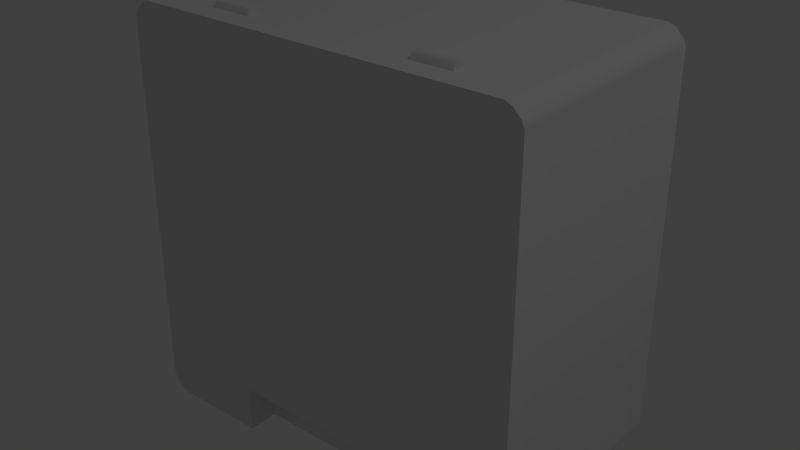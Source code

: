 # Source: Pharmacy_box.blend  (saved by Blender 2.79.0; exported with 4.5.12 LTS)
import bpy
from mathutils import Matrix  # noqa: F401  (used for matrix-valued properties, if any)

bpy.ops.wm.read_factory_settings(use_empty=True)
scene = bpy.context.scene
scene.name = 'Scene'

# ---- collections
col_collection_1 = bpy.data.collections.new('Collection 1'); scene.collection.children.link(col_collection_1)

# ---- node groups
ng_auto_smooth = bpy.data.node_groups.new('Auto Smooth', 'GeometryNodeTree')
_s = ng_auto_smooth.interface.new_socket(name='Geometry', in_out='OUTPUT', socket_type='NodeSocketGeometry')
_s = ng_auto_smooth.interface.new_socket(name='Geometry', in_out='INPUT', socket_type='NodeSocketGeometry')
_s = ng_auto_smooth.interface.new_socket(name='Angle', in_out='INPUT', socket_type='NodeSocketFloat')
_s.subtype = 'ANGLE'
_s.min_value = 0.0
_s.max_value = 3.142
ng_auto_smooth.is_modifier = True
_N = ng_auto_smooth.nodes; _L = ng_auto_smooth.links
n0 = _N.new('NodeGroupOutput'); n0.name = 'Group Output'; n0.location = (480, -100)
n1 = _N.new('NodeGroupInput'); n1.name = 'Group Input'; n1.location = (-420, -300)
n2 = _N.new('NodeGroupInput'); n2.name = 'Group Input.001'; n2.location = (-60, -100)
n3 = _N.new('GeometryNodeSetShadeSmooth'); n3.name = 'Set Shade Smooth'; n3.location = (120, -100)
n3.domain = 'EDGE'
n4 = _N.new('GeometryNodeSetShadeSmooth'); n4.name = 'Set Shade Smooth.001'; n4.location = (300, -100)
n5 = _N.new('GeometryNodeInputMeshEdgeAngle'); n5.name = 'Edge Angle'; n5.location = (-420, -220)
n6 = _N.new('GeometryNodeInputEdgeSmooth'); n6.name = 'Is Edge Smooth'; n6.location = (-60, -160)
n7 = _N.new('GeometryNodeInputShadeSmooth'); n7.name = 'Is Face Smooth'; n7.location = (-240, -340)
n8 = _N.new('FunctionNodeBooleanMath'); n8.name = 'Boolean Math'; n8.location = (-60, -220)
n9 = _N.new('FunctionNodeCompare'); n9.name = 'Compare'; n9.location = (-240, -180)
n9.operation = 'LESS_EQUAL'
_L.new(n5.outputs[0], n9.inputs[0])
_L.new(n4.outputs[0], n0.inputs[0])
_L.new(n1.outputs[1], n9.inputs[1])
_L.new(n9.outputs[0], n8.inputs[0])
_L.new(n7.outputs[0], n8.inputs[1])
_L.new(n2.outputs[0], n3.inputs[0])
_L.new(n6.outputs[0], n3.inputs[1])
_L.new(n3.outputs[0], n4.inputs[0])
_L.new(n8.outputs[0], n3.inputs[2])
n0.is_active_output = True

# ---- world
world_world = bpy.data.worlds.new('World'); scene.world = world_world
world_world.color = (0.05088, 0.05088, 0.05088)
world_world.use_sun_shadow = False
world_world.sun_shadow_jitter_overblur = 0.0
world_world.cycles.sampling_method = 'MANUAL'
world_world.light_settings.distance = 5.0

# ---- lights
light_lamp = bpy.data.lights.new('Lamp', 'POINT')
light_lamp.transmission_factor = 0.0
light_lamp.cutoff_distance = 30.0
light_lamp.energy = 100.0
light_lamp.shadow_buffer_clip_start = 1.001
light_lamp.shadow_soft_size = 0.1
light_lamp.shadow_maximum_resolution = 0.006
light_lamp.use_absolute_resolution = True

# ---- meshes
me_cube = bpy.data.meshes.new('Cube')
me_cube.from_pydata([(-0.1142, -0.125, 1.49e-08), (-0.1184, -0.1232, 1.49e-08), (-0.1232, -0.1184, 1.49e-08), (-0.125, -0.1142, 1.49e-08), (-0.125, 0.1142, 1.49e-08), (-0.1232, 0.1184, 1.49e-08), (-0.1184, 0.1232, 1.49e-08), (-0.1142, 0.125, 1.49e-08), (0.125, -0.1142, 1.49e-08), (0.1232, -0.1184, 1.49e-08), (0.1184, -0.1232, 1.49e-08), (0.1142, -0.125, 1.49e-08), (0.1142, 0.125, 1.49e-08), (0.1184, 0.1232, 1.49e-08), (0.1232, 0.1184, 1.49e-08), (0.125, 0.1142, 1.49e-08), (-0.125, -0.1142, 0.1413), (-0.1232, -0.1184, 0.1413), (-0.1184, -0.1232, 0.1413), (-0.1142, -0.125, 0.1413), (-0.1142, 0.125, 0.1413), (-0.1184, 0.1232, 0.1413), (-0.1232, 0.1184, 0.1413), (-0.125, 0.1142, 0.1413), (0.1142, -0.125, 0.1413), (0.1184, -0.1232, 0.1413), (0.1232, -0.1184, 0.1413), (0.125, -0.1142, 0.1413), (0.125, 0.1142, 0.1413), (0.1232, 0.1184, 0.1413), (0.1184, 0.1232, 0.1413), (0.1142, 0.125, 0.1413), (-0.05604, -0.125, 1.49e-08), (0.05604, -0.125, 1.49e-08), (-0.05604, -0.125, 0.1413), (0.05604, -0.125, 0.1413), (-0.125, -0.1142, 0.123), (-0.125, 0.1142, 0.123), (-0.1232, -0.1184, 0.123), (-0.1184, -0.1232, 0.123), (-0.1142, -0.125, 0.123), (0.1142, -0.125, 0.123), (-0.1142, 0.125, 0.123), (-0.1184, 0.1232, 0.123), (0.1142, 0.125, 0.123), (-0.1232, 0.1184, 0.123), (0.1184, -0.1232, 0.123), (0.1232, -0.1184, 0.123), (0.125, -0.1142, 0.123), (0.125, 0.1142, 0.123), (0.1232, 0.1184, 0.123), (0.1184, 0.1232, 0.123), (0.05604, -0.125, 0.123), (-0.05604, -0.125, 0.123), (-0.05604, -0.09703, 0.1413), (0.05604, -0.09703, 0.1413), (0.05604, -0.09703, 0.123), (-0.05604, -0.09703, 0.123), (0.0, 0.125, 1.49e-08), (0.0, 0.125, 0.1413), (0.0, -0.125, 1.49e-08), (0.0, -0.125, 0.123), (0.0, 0.125, 0.123), (0.0, -0.09703, 0.1413), (0.0, -0.09703, 0.123), (-0.07735, 0.125, 0.1187), (-0.05273, 0.125, 0.1187), (-0.07735, 0.125, 0.1273), (-0.05273, 0.125, 0.1273), (-0.07735, 0.128, 0.126), (-0.05273, 0.128, 0.126), (-0.07735, 0.1293, 0.123), (-0.05273, 0.1293, 0.123), (-0.07735, 0.128, 0.12), (-0.05273, 0.128, 0.12), (0.07735, 0.125, 0.1187), (0.05273, 0.125, 0.1187), (0.07735, 0.125, 0.1273), (0.05273, 0.125, 0.1273), (0.07735, 0.128, 0.126), (0.05273, 0.128, 0.126), (0.07735, 0.1293, 0.123), (0.05273, 0.1293, 0.123), (0.07735, 0.128, 0.12), (0.05273, 0.128, 0.12)], [], [(37, 23, 22, 45), (43, 6, 5, 45), (49, 28, 27, 48), (41, 11, 10, 46), (48, 27, 26, 47), (40, 19, 18, 39), (60, 58, 12, 13, 14, 15, 8, 9, 10, 11, 33), (46, 10, 9, 47), (53, 34, 19, 40), (50, 14, 13, 51), (36, 3, 2, 38), (62, 44, 12, 58), (44, 31, 30, 51), (49, 15, 14, 50), (39, 18, 17, 38), (36, 16, 23, 37), (42, 7, 6, 43), (41, 24, 35, 52), (52, 35, 55, 56), (60, 61, 53, 32), (11, 41, 52, 33), (20, 42, 43, 21), (3, 36, 37, 4), (1, 39, 38, 2), (28, 49, 50, 29), (12, 44, 51, 13), (59, 31, 44, 62), (16, 36, 38, 17), (29, 50, 51, 30), (32, 53, 40, 0), (25, 46, 47, 26), (0, 40, 39, 1), (8, 48, 47, 9), (24, 41, 46, 25), (15, 49, 48, 8), (21, 43, 45, 22), (4, 37, 45, 5), (64, 63, 54, 57), (34, 53, 57, 54), (61, 52, 56, 64), (21, 22, 20), (20, 23, 54), (30, 31, 29), (29, 31, 28), (16, 54, 23), (26, 27, 25), (28, 31, 55), (55, 27, 28), (16, 19, 54), (35, 24, 55), (17, 19, 16), (19, 34, 54), (18, 19, 17), (24, 27, 55), (22, 23, 20), (27, 24, 25), (59, 20, 54, 63), (31, 59, 63, 55), (53, 61, 64, 57), (56, 55, 63, 64), (20, 59, 62, 42), (33, 52, 61, 60), (42, 62, 58, 7), (0, 1, 2, 3, 4, 5, 6, 7, 58, 60, 32), (67, 68, 70, 69), (69, 70, 72, 71), (71, 72, 74, 73), (73, 74, 66, 65), (70, 68, 66, 74, 72), (67, 69, 71, 73, 65), (77, 79, 80, 78), (79, 81, 82, 80), (81, 83, 84, 82), (83, 75, 76, 84), (80, 82, 84, 76, 78), (77, 75, 83, 81, 79)])
me_cube.polygons.foreach_set('use_smooth', [1, 1, 1, 1, 1, 1, 1, 1, 1, 1, 1, 1, 1, 1, 1, 1, 1, 1, 1, 1, 1, 1, 1, 1, 1, 1, 1, 1, 1, 1, 1, 1, 1, 1, 1, 1, 1, 1, 1, 1, 0, 0, 0, 0, 0, 0, 0, 0, 0, 0, 0, 0, 0, 0, 0, 0, 0, 0, 1, 1, 1, 1, 1, 1, 1, 1, 1, 1, 1, 1, 1, 1, 1, 1, 1, 1])
_uv = me_cube.uv_layers.new(name='CarteUV')
_uv.uv.foreach_set('vector', [0.937, 0.9031, 0.9657, 0.9031, 0.9657, 0.9176, 0.937, 0.9176, 0.937, 0.9388, 0.7448, 0.9388, 0.7448, 0.9176, 0.937, 0.9176, 0.937, 0.1896, 0.9657, 0.1896, 0.9657, 0.9031, 0.937, 0.9031, 0.937, 0.9532, 0.7449, 0.9532, 0.7449, 0.9388, 0.937, 0.9388, 0.937, 0.9031, 0.9657, 0.9031, 0.9657, 0.9176, 0.937, 0.9176, 0.937, 0.1395, 0.9657, 0.1395, 0.9657, 0.1539, 0.937, 0.1539, 0.2455, 0.1689, 0.2455, 0.9502, 0.4239, 0.9502, 0.4305, 0.9447, 0.438, 0.9297, 0.4408, 0.9163, 0.4408, 0.2028, 0.438, 0.1895, 0.4305, 0.1745, 0.4239, 0.1689, 0.3331, 0.1689, 0.937, 0.9388, 0.7449, 0.9388, 0.7449, 0.9176, 0.937, 0.9176, 0.6649, 0.3506, 0.6935, 0.3506, 0.6935, 0.1689, 0.6649, 0.1689, 0.937, 0.1751, 0.7448, 0.1751, 0.7448, 0.1539, 0.937, 0.1539, 0.937, 0.1896, 0.7448, 0.1896, 0.7448, 0.1751, 0.937, 0.1751, 0.6649, 0.5934, 0.6649, 0.9502, 0.4727, 0.9502, 0.4727, 0.5934, 0.937, 0.1395, 0.9657, 0.1395, 0.9657, 0.1539, 0.937, 0.1539, 0.937, 0.1896, 0.7448, 0.1896, 0.7448, 0.1751, 0.937, 0.1751, 0.937, 0.1539, 0.9657, 0.1539, 0.9657, 0.1751, 0.937, 0.1751, 0.937, 0.1896, 0.9657, 0.1896, 0.9657, 0.9031, 0.937, 0.9031, 0.937, 0.9532, 0.7448, 0.9532, 0.7448, 0.9388, 0.937, 0.9388, 0.6649, 0.1689, 0.6935, 0.1689, 0.6935, 0.3506, 0.6649, 0.3506, 0.6042, 0.09629, 0.6042, 0.03907, 0.5605, 0.03907, 0.5605, 0.09629, 0.4727, 0.5257, 0.6649, 0.5257, 0.6649, 0.3506, 0.4727, 0.3506, 0.4727, 0.1689, 0.6649, 0.1689, 0.6649, 0.3506, 0.4727, 0.3506, 0.9657, 0.9532, 0.937, 0.9532, 0.937, 0.9388, 0.9657, 0.9388, 0.7448, 0.1896, 0.937, 0.1896, 0.937, 0.9031, 0.7448, 0.9031, 0.7448, 0.1539, 0.937, 0.1539, 0.937, 0.1751, 0.7448, 0.1751, 0.9657, 0.1896, 0.937, 0.1896, 0.937, 0.1751, 0.9657, 0.1751, 0.7448, 0.1395, 0.937, 0.1395, 0.937, 0.1539, 0.7448, 0.1539, 0.6935, 0.5934, 0.6935, 0.9502, 0.6649, 0.9502, 0.6649, 0.5934, 0.9657, 0.1896, 0.937, 0.1896, 0.937, 0.1751, 0.9657, 0.1751, 0.9657, 0.1751, 0.937, 0.1751, 0.937, 0.1539, 0.9657, 0.1539, 0.4727, 0.3506, 0.6649, 0.3506, 0.6649, 0.1689, 0.4727, 0.1689, 0.9657, 0.9388, 0.937, 0.9388, 0.937, 0.9176, 0.9657, 0.9176, 0.7448, 0.1395, 0.937, 0.1395, 0.937, 0.1539, 0.7448, 0.1539, 0.7449, 0.9031, 0.937, 0.9031, 0.937, 0.9176, 0.7449, 0.9176, 0.9657, 0.9532, 0.937, 0.9532, 0.937, 0.9388, 0.9657, 0.9388, 0.7448, 0.1896, 0.937, 0.1896, 0.937, 0.9031, 0.7449, 0.9031, 0.9657, 0.9388, 0.937, 0.9388, 0.937, 0.9176, 0.9657, 0.9176, 0.7448, 0.9031, 0.937, 0.9031, 0.937, 0.9176, 0.7448, 0.9176, 0.4729, 0.09629, 0.4729, 0.03907, 0.5605, 0.03907, 0.5605, 0.09629, 0.6042, 0.03907, 0.6042, 0.09629, 0.5605, 0.09629, 0.5605, 0.03907, 0.2453, 0.03799, 0.3329, 0.03799, 0.3329, 0.1254, 0.2453, 0.1254, 0.02433, 0.9447, 0.01684, 0.9297, 0.031, 0.9502, 0.031, 0.9502, 0.01408, 0.9163, 0.1218, 0.2563, 0.02433, 0.9447, 0.031, 0.9502, 0.01684, 0.9297, 0.01684, 0.9297, 0.031, 0.9502, 0.01408, 0.9163, 0.01408, 0.2028, 0.1218, 0.2563, 0.01408, 0.9163, 0.01684, 0.1895, 0.01408, 0.2028, 0.02433, 0.1745, 0.01408, 0.9163, 0.031, 0.9502, 0.1218, 0.2563, 0.1218, 0.2563, 0.01408, 0.2028, 0.01408, 0.9163, 0.01408, 0.2028, 0.031, 0.1689, 0.1218, 0.2563, 0.1218, 0.1689, 0.031, 0.1689, 0.1218, 0.2563, 0.01684, 0.1895, 0.031, 0.1689, 0.01408, 0.2028, 0.031, 0.1689, 0.1218, 0.1689, 0.1218, 0.2563, 0.02433, 0.1745, 0.031, 0.1689, 0.01684, 0.1895, 0.031, 0.1689, 0.01408, 0.2028, 0.1218, 0.2563, 0.01684, 0.9297, 0.01408, 0.9163, 0.031, 0.9502, 0.01408, 0.2028, 0.031, 0.1689, 0.02433, 0.1745, 0.2094, 0.9502, 0.031, 0.9502, 0.1218, 0.2563, 0.2094, 0.2563, 0.031, 0.9502, 0.2094, 0.9502, 0.2094, 0.2563, 0.1218, 0.2563, 0.3329, 0.03799, 0.2453, 0.03799, 0.2453, 0.1254, 0.3329, 0.1254, 0.5605, 0.09629, 0.5605, 0.03907, 0.4729, 0.03907, 0.4729, 0.09629, 0.6935, 0.9502, 0.6935, 0.5934, 0.6649, 0.5934, 0.6649, 0.9502, 0.4727, 0.3506, 0.6649, 0.3506, 0.6649, 0.5257, 0.4727, 0.5257, 0.6649, 0.9502, 0.6649, 0.5934, 0.4727, 0.5934, 0.4727, 0.9502, 0.4239, 0.1689, 0.4305, 0.1745, 0.438, 0.1895, 0.4408, 0.2028, 0.4408, 0.9163, 0.438, 0.9297, 0.4305, 0.9447, 0.4239, 0.9502, 0.2455, 0.9502, 0.2455, 0.1689, 0.3331, 0.1689, 0.05023, 0.05732, 0.0887, 0.05732, 0.0887, 0.06758, 0.05023, 0.06758, 0.05023, 0.06758, 0.0887, 0.06758, 0.0887, 0.07784, 0.05023, 0.07784, 0.05023, 0.07784, 0.0887, 0.07784, 0.0887, 0.0881, 0.05023, 0.0881, 0.05023, 0.0881, 0.0887, 0.0881, 0.0887, 0.09836, 0.05023, 0.09836, 0.1041, 0.08765, 0.09934, 0.09157, 0.09934, 0.06476, 0.1041, 0.06869, 0.106, 0.07817, 0.09934, 0.06476, 0.1041, 0.06869, 0.106, 0.07817, 0.1041, 0.08765, 0.09934, 0.09157, 0.0887, 0.05732, 0.0887, 0.06758, 0.05023, 0.06758, 0.05023, 0.05732, 0.0887, 0.06758, 0.0887, 0.07784, 0.05023, 0.07784, 0.05023, 0.06758, 0.0887, 0.07784, 0.0887, 0.0881, 0.05023, 0.0881, 0.05023, 0.07784, 0.0887, 0.0881, 0.0887, 0.09836, 0.05023, 0.09836, 0.05023, 0.0881, 0.1041, 0.06869, 0.106, 0.07817, 0.1041, 0.08765, 0.09934, 0.09157, 0.09934, 0.06476, 0.09934, 0.09157, 0.09934, 0.06476, 0.1041, 0.06869, 0.106, 0.07817, 0.1041, 0.08765])
me_cube.use_remesh_preserve_volume = False
me_cube.use_remesh_preserve_attributes = False
me_cube.use_mirror_vertex_groups = False
me_cube.update()

# ---- objects
ob_pharmacy_box = bpy.data.objects.new('pharmacy_box', me_cube)
ob_lamp = bpy.data.objects.new('Lamp', light_lamp)

# ---- transforms, parenting, visibility, modifiers, constraints
ob_pharmacy_box.location = (0.0, 0.0, 0.0)
ob_pharmacy_box.rotation_euler = (1.571, 0.0, 0.0)
ob_pharmacy_box.lineart.crease_threshold = 0.0
_m = ob_pharmacy_box.modifiers.new('Auto Smooth', 'NODES')
_m.node_group = ng_auto_smooth
_gi = [s.identifier for s in ng_auto_smooth.interface.items_tree if s.item_type == 'SOCKET' and s.in_out == 'INPUT']
_m[_gi[1]] = 0.8727  # Angle
ob_lamp.location = (4.076, 1.005, 5.904)
ob_lamp.rotation_euler = (0.6503, 0.05522, 1.866)
ob_lamp.lock_rotations_4d = False
ob_lamp.empty_display_type = 'ARROWS'
ob_lamp.color = (0.0, 0.0, 0.0, 0.0)
ob_lamp.lineart.crease_threshold = 0.0

# ---- collection membership
col_collection_1.objects.link(ob_pharmacy_box)
col_collection_1.objects.link(ob_lamp)

# ---- scene / render settings (as saved in the file)
scene.frame_start = 1; scene.frame_end = 250; scene.frame_set(1)
scene.render.engine = 'BLENDER_EEVEE_NEXT'
scene.render.resolution_percentage = 50
scene.render.dither_intensity = 0.0
scene.render.bake_margin = 8
scene.cycles.use_denoising = False
scene.cycles.samples = 128
scene.cycles.sampling_pattern = 'TABULATED_SOBOL'
scene.cycles.use_adaptive_sampling = False
scene.cycles.use_light_tree = False
scene.cycles.blur_glossy = 0.0
scene.cycles.sample_clamp_indirect = 0.0
scene.view_settings.view_transform = 'Standard'
bpy.context.view_layer.update()

# ---- added for rendering (the .blend has no active camera): camera
cam_auto = bpy.data.cameras.new('AutoCamera')
cam_auto.lens = 50.0
cam_auto.sensor_width = 36.0
cam_auto.clip_end = 1000.0
ob_auto_camera = bpy.data.objects.new('AutoCamera', cam_auto)
scene.collection.objects.link(ob_auto_camera)
ob_auto_camera.location = (0.354898, -0.496536, 0.286063)
ob_auto_camera.rotation_euler = (1.09748, -7.21219e-08, 0.694738)
scene.camera = ob_auto_camera
bpy.context.view_layer.update()
